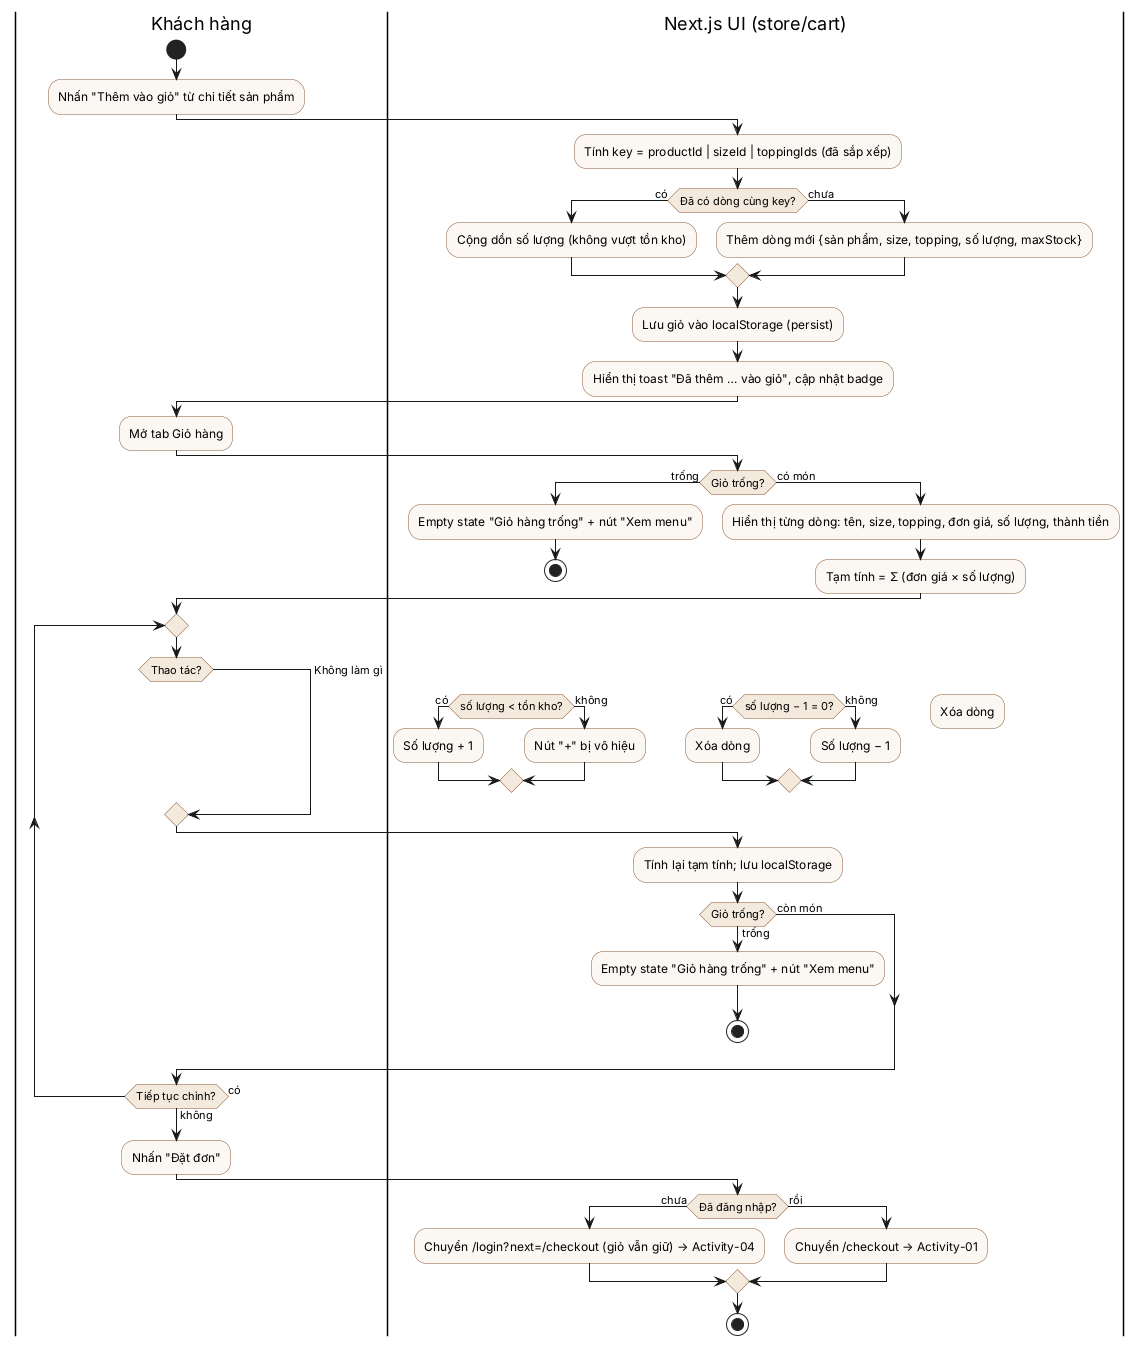

The diagram above was rendered by PlantUML. Its source (embedded in the PNG):
@startuml activity-cart
' Activity-03: Quản lý giỏ hàng và tính tổng tiền (FR-03)
skinparam ActivityBackgroundColor #FBF7F2
skinparam ActivityBorderColor #8A5733
skinparam ActivityDiamondBackgroundColor #F3E9DC
|Khách hàng|
start
:Nhấn "Thêm vào giỏ" từ chi tiết sản phẩm;
|Next.js UI (store/cart)|
:Tính key = productId | sizeId | toppingIds (đã sắp xếp);
if (Đã có dòng cùng key?) then (có)
  :Cộng dồn số lượng (không vượt tồn kho);
else (chưa)
  :Thêm dòng mới {sản phẩm, size, topping, số lượng, maxStock};
endif
:Lưu giỏ vào localStorage (persist);
:Hiển thị toast "Đã thêm … vào giỏ", cập nhật badge;
|Khách hàng|
:Mở tab Giỏ hàng;
|Next.js UI (store/cart)|
if (Giỏ trống?) then (trống)
  :Empty state "Giỏ hàng trống" + nút "Xem menu";
  stop
else (có món)
  :Hiển thị từng dòng: tên, size, topping, đơn giá, số lượng, thành tiền;
  :Tạm tính = Σ (đơn giá × số lượng);
endif
|Khách hàng|
repeat
  switch (Thao tác?)
  case (Tăng)
    |Next.js UI (store/cart)|
    if (số lượng < tồn kho?) then (có)
      :Số lượng + 1;
    else (không)
      :Nút "+" bị vô hiệu;
    endif
  case (Giảm)
    |Next.js UI (store/cart)|
    if (số lượng − 1 = 0?) then (có)
      :Xóa dòng;
    else (không)
      :Số lượng − 1;
    endif
  case (Xóa)
    |Next.js UI (store/cart)|
    :Xóa dòng;
  case (Không làm gì)
  endswitch
  |Next.js UI (store/cart)|
  :Tính lại tạm tính; lưu localStorage;
  if (Giỏ trống?) then (trống)
    :Empty state "Giỏ hàng trống" + nút "Xem menu";
    stop
  else (còn món)
  endif
  |Khách hàng|
repeat while (Tiếp tục chỉnh?) is (có) not (không)
:Nhấn "Đặt đơn";
|Next.js UI (store/cart)|
if (Đã đăng nhập?) then (chưa)
  :Chuyển /login?next=/checkout (giỏ vẫn giữ) → Activity-04;
else (rồi)
  :Chuyển /checkout → Activity-01;
endif
stop
@enduml